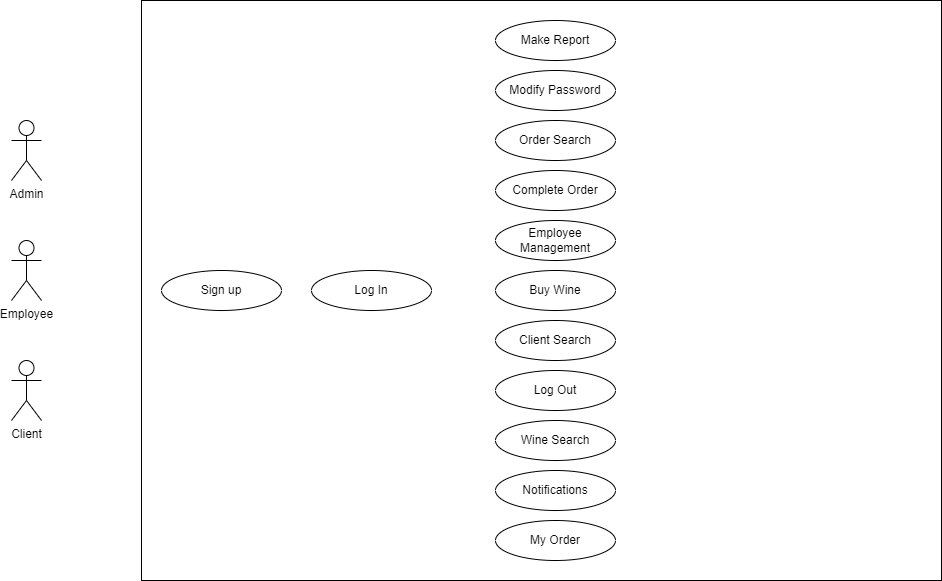

The diagram above was exported from draw.io. Its source (the exported page's mxGraphModel, read from the mxfile embedded in the PNG):
<mxGraphModel dx="1836" dy="669" grid="1" gridSize="10" guides="1" tooltips="1" connect="1" arrows="1" fold="1" page="1" pageScale="1" pageWidth="827" pageHeight="1169" math="0" shadow="0">
  <root>
    <mxCell id="0" />
    <mxCell id="1" parent="0" />
    <mxCell id="XJBr6zshQAuZyprq9F1O-1" value="Admin" style="shape=umlActor;verticalLabelPosition=bottom;verticalAlign=top;html=1;outlineConnect=0;" vertex="1" parent="1">
      <mxGeometry x="-70" y="160" width="30" height="60" as="geometry" />
    </mxCell>
    <mxCell id="XJBr6zshQAuZyprq9F1O-4" value="Employee" style="shape=umlActor;verticalLabelPosition=bottom;verticalAlign=top;html=1;outlineConnect=0;" vertex="1" parent="1">
      <mxGeometry x="-70" y="280" width="30" height="60" as="geometry" />
    </mxCell>
    <mxCell id="XJBr6zshQAuZyprq9F1O-5" value="Client&lt;br&gt;" style="shape=umlActor;verticalLabelPosition=bottom;verticalAlign=top;html=1;outlineConnect=0;" vertex="1" parent="1">
      <mxGeometry x="-70" y="400" width="30" height="60" as="geometry" />
    </mxCell>
    <mxCell id="XJBr6zshQAuZyprq9F1O-6" value="" style="rounded=0;whiteSpace=wrap;html=1;" vertex="1" parent="1">
      <mxGeometry x="60" y="40" width="800" height="580" as="geometry" />
    </mxCell>
    <mxCell id="XJBr6zshQAuZyprq9F1O-7" value="Modify Password" style="ellipse;whiteSpace=wrap;html=1;" vertex="1" parent="1">
      <mxGeometry x="414" y="110" width="120" height="40" as="geometry" />
    </mxCell>
    <mxCell id="XJBr6zshQAuZyprq9F1O-8" value="My Order" style="ellipse;whiteSpace=wrap;html=1;" vertex="1" parent="1">
      <mxGeometry x="414" y="560" width="120" height="40" as="geometry" />
    </mxCell>
    <mxCell id="XJBr6zshQAuZyprq9F1O-9" value="Log In" style="ellipse;whiteSpace=wrap;html=1;" vertex="1" parent="1">
      <mxGeometry x="230" y="310" width="120" height="40" as="geometry" />
    </mxCell>
    <mxCell id="XJBr6zshQAuZyprq9F1O-10" value="Wine Search" style="ellipse;whiteSpace=wrap;html=1;" vertex="1" parent="1">
      <mxGeometry x="414" y="460" width="120" height="40" as="geometry" />
    </mxCell>
    <mxCell id="XJBr6zshQAuZyprq9F1O-11" value="Log Out" style="ellipse;whiteSpace=wrap;html=1;" vertex="1" parent="1">
      <mxGeometry x="414" y="410" width="120" height="40" as="geometry" />
    </mxCell>
    <mxCell id="XJBr6zshQAuZyprq9F1O-12" value="Notifications" style="ellipse;whiteSpace=wrap;html=1;" vertex="1" parent="1">
      <mxGeometry x="414" y="510" width="120" height="40" as="geometry" />
    </mxCell>
    <mxCell id="XJBr6zshQAuZyprq9F1O-13" value="Order Search" style="ellipse;whiteSpace=wrap;html=1;" vertex="1" parent="1">
      <mxGeometry x="414" y="160" width="120" height="40" as="geometry" />
    </mxCell>
    <mxCell id="XJBr6zshQAuZyprq9F1O-14" value="Client Search" style="ellipse;whiteSpace=wrap;html=1;" vertex="1" parent="1">
      <mxGeometry x="414" y="360" width="120" height="40" as="geometry" />
    </mxCell>
    <mxCell id="XJBr6zshQAuZyprq9F1O-15" value="Complete Order" style="ellipse;whiteSpace=wrap;html=1;" vertex="1" parent="1">
      <mxGeometry x="414" y="210" width="120" height="40" as="geometry" />
    </mxCell>
    <mxCell id="XJBr6zshQAuZyprq9F1O-16" value="Make Report" style="ellipse;whiteSpace=wrap;html=1;" vertex="1" parent="1">
      <mxGeometry x="414" y="60" width="120" height="40" as="geometry" />
    </mxCell>
    <mxCell id="XJBr6zshQAuZyprq9F1O-17" value="Employee Management" style="ellipse;whiteSpace=wrap;html=1;" vertex="1" parent="1">
      <mxGeometry x="414" y="260" width="120" height="40" as="geometry" />
    </mxCell>
    <mxCell id="XJBr6zshQAuZyprq9F1O-18" value="Buy Wine" style="ellipse;whiteSpace=wrap;html=1;" vertex="1" parent="1">
      <mxGeometry x="414" y="310" width="120" height="40" as="geometry" />
    </mxCell>
    <mxCell id="XJBr6zshQAuZyprq9F1O-20" value="Sign up" style="ellipse;whiteSpace=wrap;html=1;" vertex="1" parent="1">
      <mxGeometry x="80" y="310" width="120" height="40" as="geometry" />
    </mxCell>
  </root>
</mxGraphModel>